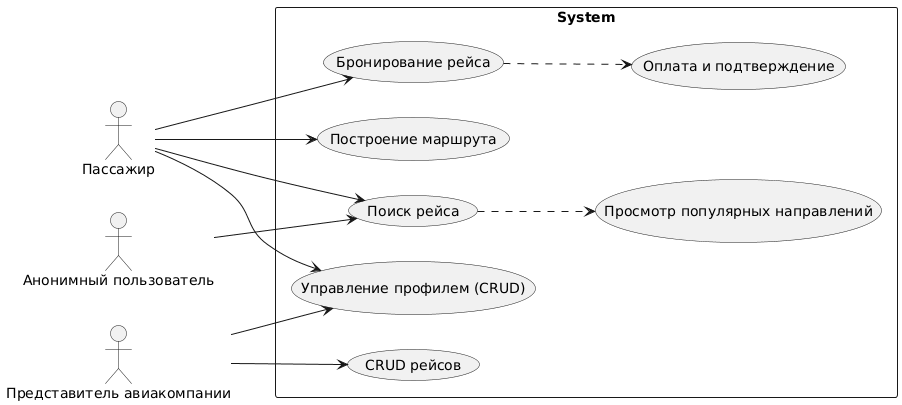

The diagram above was rendered by PlantUML. Its source (embedded in the PNG):
@startuml
left to right direction
actor "Пассажир" as Passenger
actor "Анонимный пользователь" as Anon
actor "Представитель авиакомпании" as Rep

rectangle System {
  usecase "Поиск рейса" as UC1
  usecase "Бронирование рейса" as UC2
  usecase "Управление профилем (CRUD)" as UC3
  usecase "Построение маршрута" as UC4
  usecase "CRUD рейсов" as UC5
  usecase "Просмотр популярных направлений" as UC6
  usecase "Оплата и подтверждение" as UC7
}

Passenger --> UC1
Passenger --> UC2
Passenger --> UC3
Passenger --> UC4
Anon --> UC1
Rep --> UC5
Rep --> UC3
UC1 ..> UC6
UC2 ..> UC7
@enduml